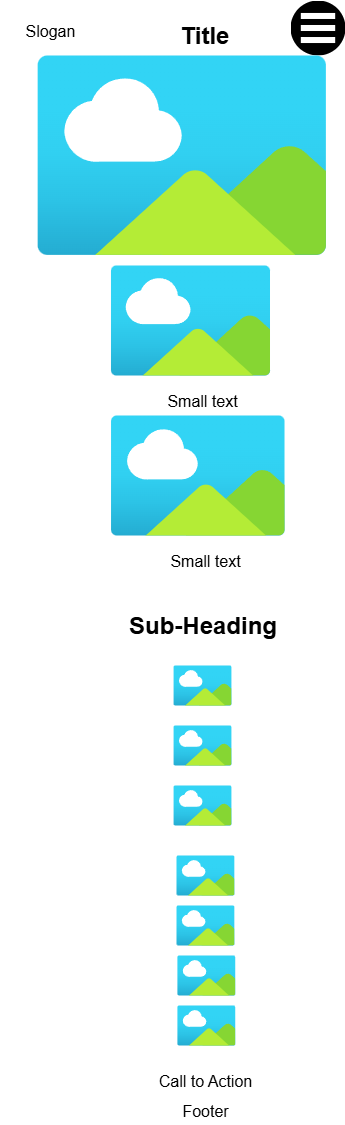

The diagram above was exported from draw.io. Its source (the exported page's mxGraphModel, read from the mxfile embedded in the PNG):
<mxGraphModel dx="703" dy="794" grid="1" gridSize="10" guides="1" tooltips="1" connect="1" arrows="1" fold="1" page="1" pageScale="1" pageWidth="827" pageHeight="1169" math="0" shadow="0">
  <root>
    <mxCell id="0" />
    <mxCell id="1" parent="0" />
    <mxCell id="48UQXFP3GpHkb4F-Kwx0-1" value="Title" style="text;strokeColor=none;fillColor=none;html=1;fontSize=24;fontStyle=1;verticalAlign=middle;align=center;" vertex="1" parent="1">
      <mxGeometry x="314" y="40" width="100" height="40" as="geometry" />
    </mxCell>
    <mxCell id="48UQXFP3GpHkb4F-Kwx0-5" value="" style="shape=image;html=1;verticalAlign=top;verticalLabelPosition=bottom;labelBackgroundColor=#ffffff;imageAspect=0;aspect=fixed;image=https://icons.diagrams.net/icon-cache1/Web_UI-2597/Menu-2-1472.svg" vertex="1" parent="1">
      <mxGeometry x="450" y="25" width="55" height="55" as="geometry" />
    </mxCell>
    <mxCell id="48UQXFP3GpHkb4F-Kwx0-6" value="" style="image;aspect=fixed;html=1;points=[];align=center;fontSize=12;image=img/lib/azure2/general/Image.svg;" vertex="1" parent="1">
      <mxGeometry x="196.26999999999998" y="80" width="290" height="199.38" as="geometry" />
    </mxCell>
    <mxCell id="48UQXFP3GpHkb4F-Kwx0-7" value="" style="image;aspect=fixed;html=1;points=[];align=center;fontSize=12;image=img/lib/azure2/general/Image.svg;" vertex="1" parent="1">
      <mxGeometry x="270" y="290" width="159.99" height="110" as="geometry" />
    </mxCell>
    <mxCell id="48UQXFP3GpHkb4F-Kwx0-8" value="Sub-Heading" style="text;strokeColor=none;fillColor=none;html=1;fontSize=24;fontStyle=1;verticalAlign=middle;align=center;" vertex="1" parent="1">
      <mxGeometry x="312" y="630" width="100" height="40" as="geometry" />
    </mxCell>
    <mxCell id="48UQXFP3GpHkb4F-Kwx0-9" value="" style="image;aspect=fixed;html=1;points=[];align=center;fontSize=12;image=img/lib/azure2/general/Image.svg;" vertex="1" parent="1">
      <mxGeometry x="332.91" y="690" width="58.18" height="40" as="geometry" />
    </mxCell>
    <mxCell id="48UQXFP3GpHkb4F-Kwx0-10" value="" style="image;aspect=fixed;html=1;points=[];align=center;fontSize=12;image=img/lib/azure2/general/Image.svg;" vertex="1" parent="1">
      <mxGeometry x="332.91" y="750" width="58.18" height="40" as="geometry" />
    </mxCell>
    <mxCell id="48UQXFP3GpHkb4F-Kwx0-11" value="" style="image;aspect=fixed;html=1;points=[];align=center;fontSize=12;image=img/lib/azure2/general/Image.svg;" vertex="1" parent="1">
      <mxGeometry x="336.72" y="980" width="58.19" height="40" as="geometry" />
    </mxCell>
    <mxCell id="48UQXFP3GpHkb4F-Kwx0-12" value="" style="image;aspect=fixed;html=1;points=[];align=center;fontSize=12;image=img/lib/azure2/general/Image.svg;" vertex="1" parent="1">
      <mxGeometry x="336.73" y="1030" width="58.18" height="40" as="geometry" />
    </mxCell>
    <mxCell id="48UQXFP3GpHkb4F-Kwx0-13" value="" style="image;aspect=fixed;html=1;points=[];align=center;fontSize=12;image=img/lib/azure2/general/Image.svg;" vertex="1" parent="1">
      <mxGeometry x="335.82" y="930" width="58.19" height="40" as="geometry" />
    </mxCell>
    <mxCell id="48UQXFP3GpHkb4F-Kwx0-14" value="" style="image;aspect=fixed;html=1;points=[];align=center;fontSize=12;image=img/lib/azure2/general/Image.svg;" vertex="1" parent="1">
      <mxGeometry x="335.82" y="880" width="58.18" height="40" as="geometry" />
    </mxCell>
    <mxCell id="48UQXFP3GpHkb4F-Kwx0-15" value="" style="image;aspect=fixed;html=1;points=[];align=center;fontSize=12;image=img/lib/azure2/general/Image.svg;" vertex="1" parent="1">
      <mxGeometry x="332.90999999999997" y="810" width="58.18" height="40" as="geometry" />
    </mxCell>
    <mxCell id="48UQXFP3GpHkb4F-Kwx0-16" value="Small text" style="text;strokeColor=none;fillColor=none;html=1;align=center;verticalAlign=middle;whiteSpace=wrap;rounded=0;fontSize=16;" vertex="1" parent="1">
      <mxGeometry x="312" y="410" width="100" height="30" as="geometry" />
    </mxCell>
    <mxCell id="48UQXFP3GpHkb4F-Kwx0-17" value="Small text" style="text;strokeColor=none;fillColor=none;html=1;align=center;verticalAlign=middle;whiteSpace=wrap;rounded=0;fontSize=16;" vertex="1" parent="1">
      <mxGeometry x="314.90999999999997" y="570" width="100" height="30" as="geometry" />
    </mxCell>
    <mxCell id="48UQXFP3GpHkb4F-Kwx0-19" value="Slogan" style="text;strokeColor=none;fillColor=none;html=1;align=center;verticalAlign=middle;whiteSpace=wrap;rounded=0;fontSize=16;" vertex="1" parent="1">
      <mxGeometry x="160" y="40" width="100" height="30" as="geometry" />
    </mxCell>
    <mxCell id="48UQXFP3GpHkb4F-Kwx0-20" value="" style="image;aspect=fixed;html=1;points=[];align=center;fontSize=12;image=img/lib/azure2/general/Image.svg;" vertex="1" parent="1">
      <mxGeometry x="270" y="440" width="174.54" height="120" as="geometry" />
    </mxCell>
    <mxCell id="48UQXFP3GpHkb4F-Kwx0-21" value="Call to Action" style="text;strokeColor=none;fillColor=none;html=1;align=center;verticalAlign=middle;whiteSpace=wrap;rounded=0;fontSize=16;" vertex="1" parent="1">
      <mxGeometry x="274.90999999999997" y="1090" width="180" height="30" as="geometry" />
    </mxCell>
    <mxCell id="48UQXFP3GpHkb4F-Kwx0-22" value="Footer" style="text;strokeColor=none;fillColor=none;html=1;align=center;verticalAlign=middle;whiteSpace=wrap;rounded=0;fontSize=16;" vertex="1" parent="1">
      <mxGeometry x="334.91" y="1120" width="60" height="30" as="geometry" />
    </mxCell>
  </root>
</mxGraphModel>